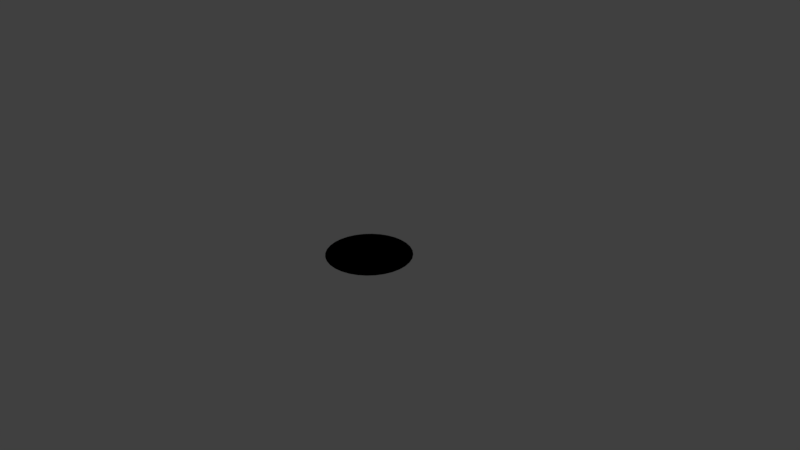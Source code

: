 # Source: a_flat_cylinder.blend  (saved by Blender 2.78.0; exported with 4.5.12 LTS)
import bpy
from mathutils import Matrix  # noqa: F401  (used for matrix-valued properties, if any)

bpy.ops.wm.read_factory_settings(use_empty=True)
scene = bpy.context.scene
scene.name = 'Scene'

# ---- collections
col_collection_1 = bpy.data.collections.new('Collection 1'); scene.collection.children.link(col_collection_1)

# ---- world
world_world = bpy.data.worlds.new('World'); scene.world = world_world
world_world.color = (0.05088, 0.05088, 0.05088)
world_world.use_sun_shadow = False
world_world.sun_shadow_jitter_overblur = 0.0
world_world.cycles.sampling_method = 'MANUAL'

# ---- cameras
cam_camera = bpy.data.cameras.new('Camera')
cam_camera.clip_end = 100.0
cam_camera.lens = 35.0
cam_camera.sensor_width = 32.0
cam_camera.sensor_height = 18.0
cam_camera.ortho_scale = 7.314
cam_camera.dof.focus_distance = 0.0
cam_camera.dof.aperture_fstop = 128.0

# ---- lights
light_lamp = bpy.data.lights.new('Lamp', 'POINT')
light_lamp.transmission_factor = 0.0
light_lamp.cutoff_distance = 30.0
light_lamp.energy = 100.0
light_lamp.shadow_buffer_clip_start = 1.001
light_lamp.shadow_soft_size = 0.1
light_lamp.shadow_maximum_resolution = 0.006
light_lamp.use_absolute_resolution = True

# ---- meshes
me_cylinder_001 = bpy.data.meshes.new('Cylinder.001')
me_cylinder_001.from_pydata([(0.0, 1.0, -1.0), (0.0, 1.0, 1.0), (0.1951, 0.9808, -1.0), (0.1951, 0.9808, 1.0), (0.3827, 0.9239, -1.0), (0.3827, 0.9239, 1.0), (0.5556, 0.8315, -1.0), (0.5556, 0.8315, 1.0), (0.7071, 0.7071, -1.0), (0.7071, 0.7071, 1.0), (0.8315, 0.5556, -1.0), (0.8315, 0.5556, 1.0), (0.9239, 0.3827, -1.0), (0.9239, 0.3827, 1.0), (0.9808, 0.1951, -1.0), (0.9808, 0.1951, 1.0), (1.0, 7.55e-08, -1.0), (1.0, 7.55e-08, 1.0), (0.9808, -0.1951, -1.0), (0.9808, -0.1951, 1.0), (0.9239, -0.3827, -1.0), (0.9239, -0.3827, 1.0), (0.8315, -0.5556, -1.0), (0.8315, -0.5556, 1.0), (0.7071, -0.7071, -1.0), (0.7071, -0.7071, 1.0), (0.5556, -0.8315, -1.0), (0.5556, -0.8315, 1.0), (0.3827, -0.9239, -1.0), (0.3827, -0.9239, 1.0), (0.1951, -0.9808, -1.0), (0.1951, -0.9808, 1.0), (-3.258e-07, -1.0, -1.0), (-3.258e-07, -1.0, 1.0), (-0.1951, -0.9808, -1.0), (-0.1951, -0.9808, 1.0), (-0.3827, -0.9239, -1.0), (-0.3827, -0.9239, 1.0), (-0.5556, -0.8315, -1.0), (-0.5556, -0.8315, 1.0), (-0.7071, -0.7071, -1.0), (-0.7071, -0.7071, 1.0), (-0.8315, -0.5556, -1.0), (-0.8315, -0.5556, 1.0), (-0.9239, -0.3827, -1.0), (-0.9239, -0.3827, 1.0), (-0.9808, -0.1951, -1.0), (-0.9808, -0.1951, 1.0), (-1.0, 9.656e-07, -1.0), (-1.0, 9.656e-07, 1.0), (-0.9808, 0.1951, -1.0), (-0.9808, 0.1951, 1.0), (-0.9239, 0.3827, -1.0), (-0.9239, 0.3827, 1.0), (-0.8315, 0.5556, -1.0), (-0.8315, 0.5556, 1.0), (-0.7071, 0.7071, -1.0), (-0.7071, 0.7071, 1.0), (-0.5556, 0.8315, -1.0), (-0.5556, 0.8315, 1.0), (-0.3827, 0.9239, -1.0), (-0.3827, 0.9239, 1.0), (-0.1951, 0.9808, -1.0), (-0.1951, 0.9808, 1.0)], [], [(0, 1, 3, 2), (2, 3, 5, 4), (4, 5, 7, 6), (6, 7, 9, 8), (8, 9, 11, 10), (10, 11, 13, 12), (12, 13, 15, 14), (14, 15, 17, 16), (16, 17, 19, 18), (18, 19, 21, 20), (20, 21, 23, 22), (22, 23, 25, 24), (24, 25, 27, 26), (26, 27, 29, 28), (28, 29, 31, 30), (30, 31, 33, 32), (32, 33, 35, 34), (34, 35, 37, 36), (36, 37, 39, 38), (38, 39, 41, 40), (40, 41, 43, 42), (42, 43, 45, 44), (44, 45, 47, 46), (46, 47, 49, 48), (48, 49, 51, 50), (50, 51, 53, 52), (52, 53, 55, 54), (54, 55, 57, 56), (56, 57, 59, 58), (58, 59, 61, 60), (3, 1, 63, 61, 59, 57, 55, 53, 51, 49, 47, 45, 43, 41, 39, 37, 35, 33, 31, 29, 27, 25, 23, 21, 19, 17, 15, 13, 11, 9, 7, 5), (60, 61, 63, 62), (62, 63, 1, 0), (0, 2, 4, 6, 8, 10, 12, 14, 16, 18, 20, 22, 24, 26, 28, 30, 32, 34, 36, 38, 40, 42, 44, 46, 48, 50, 52, 54, 56, 58, 60, 62)])
me_cylinder_001.use_remesh_preserve_volume = False
me_cylinder_001.use_remesh_preserve_attributes = False
me_cylinder_001.use_mirror_vertex_groups = False
me_cylinder_001.update()

# ---- objects
ob_cylinder = bpy.data.objects.new('Cylinder', me_cylinder_001)
ob_lamp = bpy.data.objects.new('Lamp', light_lamp)
ob_camera = bpy.data.objects.new('Camera', cam_camera)

# ---- transforms, parenting, visibility, modifiers, constraints
ob_cylinder.location = (0.0, 0.0, 0.0)
ob_cylinder.scale = (0.5664, 0.5664, 0.0)
ob_cylinder.lineart.crease_threshold = 0.0
ob_lamp.location = (4.076, 1.005, 5.904)
ob_lamp.rotation_euler = (0.6503, 0.05522, 1.866)
ob_lamp.lock_rotations_4d = False
ob_lamp.empty_display_type = 'ARROWS'
ob_lamp.color = (0.0, 0.0, 0.0, 0.0)
ob_lamp.lineart.crease_threshold = 0.0
ob_camera.location = (7.481, -6.508, 5.344)
ob_camera.rotation_euler = (1.109, 0.0, 0.8149)
ob_camera.lock_rotations_4d = False
ob_camera.empty_display_type = 'ARROWS'
ob_camera.color = (0.0, 0.0, 0.0, 0.0)
ob_camera.display_type = 'WIRE'
ob_camera.lineart.crease_threshold = 0.0

# ---- collection membership
col_collection_1.objects.link(ob_cylinder)
col_collection_1.objects.link(ob_lamp)
col_collection_1.objects.link(ob_camera)

# ---- scene / render settings (as saved in the file)
scene.camera = ob_camera
scene.frame_start = 1; scene.frame_end = 250; scene.frame_set(1)
scene.render.engine = 'BLENDER_EEVEE_NEXT'
scene.render.resolution_percentage = 50
scene.render.dither_intensity = 0.0
scene.cycles.use_denoising = False
scene.cycles.samples = 128
scene.cycles.sampling_pattern = 'TABULATED_SOBOL'
scene.cycles.light_sampling_threshold = 0.0
scene.cycles.use_adaptive_sampling = False
scene.cycles.use_light_tree = False
scene.cycles.blur_glossy = 0.0
scene.cycles.sample_clamp_indirect = 0.0
scene.view_settings.view_transform = 'Standard'
bpy.context.view_layer.update()
